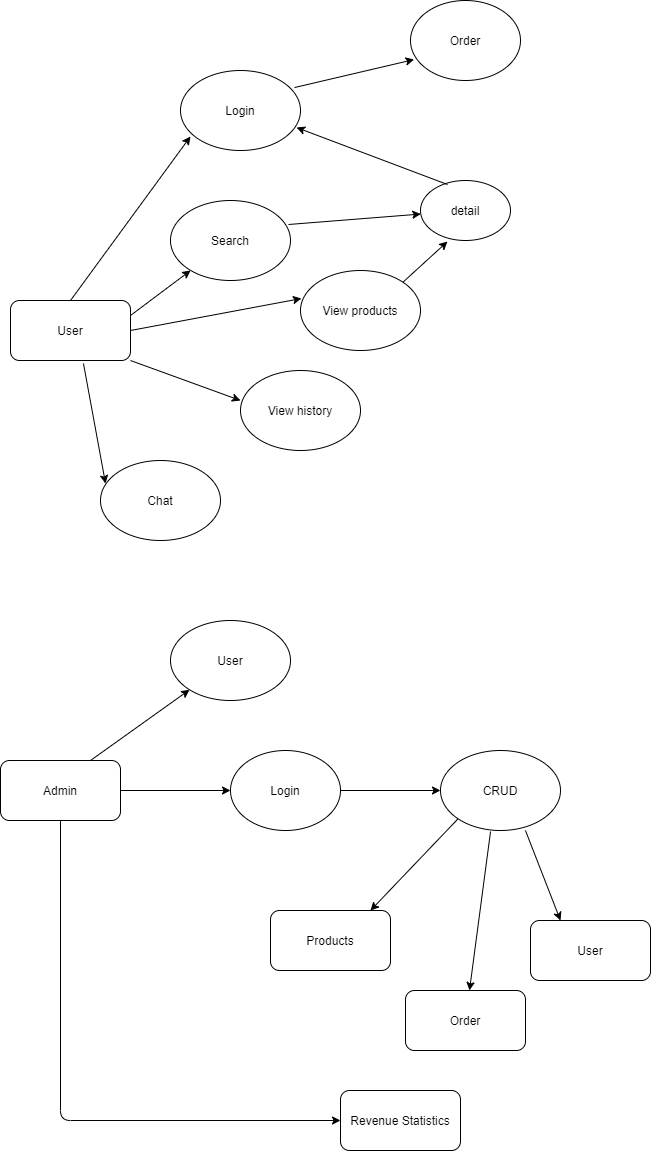

The diagram above was exported from draw.io. Its source (the exported page's mxGraphModel, read from the mxfile embedded in the PNG):
<mxGraphModel dx="824" dy="427" grid="1" gridSize="10" guides="1" tooltips="1" connect="1" arrows="1" fold="1" page="1" pageScale="1" pageWidth="850" pageHeight="1100" math="0" shadow="0">
  <root>
    <mxCell id="0" />
    <mxCell id="1" parent="0" />
    <mxCell id="zt9gCsB2P0Cm6gepjYeg-1" value="User" style="rounded=1;whiteSpace=wrap;html=1;" vertex="1" parent="1">
      <mxGeometry x="120" y="480" width="120" height="60" as="geometry" />
    </mxCell>
    <mxCell id="zt9gCsB2P0Cm6gepjYeg-4" value="" style="endArrow=classic;html=1;exitX=1;exitY=0.25;exitDx=0;exitDy=0;" edge="1" parent="1" source="zt9gCsB2P0Cm6gepjYeg-1" target="zt9gCsB2P0Cm6gepjYeg-5">
      <mxGeometry width="50" height="50" relative="1" as="geometry">
        <mxPoint x="412.9849999999999" y="493.03999999999996" as="sourcePoint" />
        <mxPoint x="500" y="420" as="targetPoint" />
      </mxGeometry>
    </mxCell>
    <mxCell id="zt9gCsB2P0Cm6gepjYeg-5" value="Search" style="ellipse;whiteSpace=wrap;html=1;" vertex="1" parent="1">
      <mxGeometry x="280" y="380" width="120" height="80" as="geometry" />
    </mxCell>
    <mxCell id="zt9gCsB2P0Cm6gepjYeg-6" value="View products" style="ellipse;whiteSpace=wrap;html=1;" vertex="1" parent="1">
      <mxGeometry x="410" y="450" width="120" height="80" as="geometry" />
    </mxCell>
    <mxCell id="zt9gCsB2P0Cm6gepjYeg-7" value="View history" style="ellipse;whiteSpace=wrap;html=1;" vertex="1" parent="1">
      <mxGeometry x="350" y="550" width="120" height="80" as="geometry" />
    </mxCell>
    <mxCell id="zt9gCsB2P0Cm6gepjYeg-8" value="Chat" style="ellipse;whiteSpace=wrap;html=1;" vertex="1" parent="1">
      <mxGeometry x="210" y="640" width="120" height="80" as="geometry" />
    </mxCell>
    <mxCell id="zt9gCsB2P0Cm6gepjYeg-9" value="" style="endArrow=classic;html=1;exitX=1;exitY=0.5;exitDx=0;exitDy=0;entryX=0.008;entryY=0.35;entryDx=0;entryDy=0;entryPerimeter=0;" edge="1" parent="1" source="zt9gCsB2P0Cm6gepjYeg-1" target="zt9gCsB2P0Cm6gepjYeg-6">
      <mxGeometry width="50" height="50" relative="1" as="geometry">
        <mxPoint x="420" y="510" as="sourcePoint" />
        <mxPoint x="510" y="650" as="targetPoint" />
      </mxGeometry>
    </mxCell>
    <mxCell id="zt9gCsB2P0Cm6gepjYeg-10" value="" style="endArrow=classic;html=1;exitX=1;exitY=1;exitDx=0;exitDy=0;entryX=0;entryY=0.375;entryDx=0;entryDy=0;entryPerimeter=0;" edge="1" parent="1" source="zt9gCsB2P0Cm6gepjYeg-1" target="zt9gCsB2P0Cm6gepjYeg-7">
      <mxGeometry width="50" height="50" relative="1" as="geometry">
        <mxPoint x="430" y="650" as="sourcePoint" />
        <mxPoint x="510" y="620" as="targetPoint" />
      </mxGeometry>
    </mxCell>
    <mxCell id="zt9gCsB2P0Cm6gepjYeg-11" value="" style="endArrow=classic;html=1;exitX=0.608;exitY=1.05;exitDx=0;exitDy=0;exitPerimeter=0;entryX=0.042;entryY=0.288;entryDx=0;entryDy=0;entryPerimeter=0;" edge="1" parent="1" source="zt9gCsB2P0Cm6gepjYeg-1" target="zt9gCsB2P0Cm6gepjYeg-8">
      <mxGeometry width="50" height="50" relative="1" as="geometry">
        <mxPoint x="460" y="600" as="sourcePoint" />
        <mxPoint x="510" y="550" as="targetPoint" />
      </mxGeometry>
    </mxCell>
    <mxCell id="zt9gCsB2P0Cm6gepjYeg-12" value="Login" style="ellipse;whiteSpace=wrap;html=1;" vertex="1" parent="1">
      <mxGeometry x="290" y="250" width="120" height="80" as="geometry" />
    </mxCell>
    <mxCell id="zt9gCsB2P0Cm6gepjYeg-13" value="" style="endArrow=classic;html=1;exitX=0.5;exitY=0;exitDx=0;exitDy=0;entryX=0.083;entryY=0.825;entryDx=0;entryDy=0;entryPerimeter=0;" edge="1" parent="1" source="zt9gCsB2P0Cm6gepjYeg-1" target="zt9gCsB2P0Cm6gepjYeg-12">
      <mxGeometry width="50" height="50" relative="1" as="geometry">
        <mxPoint x="460" y="490" as="sourcePoint" />
        <mxPoint x="510" y="440" as="targetPoint" />
      </mxGeometry>
    </mxCell>
    <mxCell id="zt9gCsB2P0Cm6gepjYeg-14" value="" style="endArrow=classic;html=1;exitX=0.983;exitY=0.3;exitDx=0;exitDy=0;exitPerimeter=0;" edge="1" parent="1" source="zt9gCsB2P0Cm6gepjYeg-5" target="zt9gCsB2P0Cm6gepjYeg-15">
      <mxGeometry width="50" height="50" relative="1" as="geometry">
        <mxPoint x="460" y="520" as="sourcePoint" />
        <mxPoint x="530" y="404" as="targetPoint" />
      </mxGeometry>
    </mxCell>
    <mxCell id="zt9gCsB2P0Cm6gepjYeg-15" value="detail" style="ellipse;whiteSpace=wrap;html=1;" vertex="1" parent="1">
      <mxGeometry x="530" y="360" width="90" height="60" as="geometry" />
    </mxCell>
    <mxCell id="zt9gCsB2P0Cm6gepjYeg-17" value="" style="endArrow=classic;html=1;entryX=0.3;entryY=1.017;entryDx=0;entryDy=0;entryPerimeter=0;exitX=1;exitY=0;exitDx=0;exitDy=0;" edge="1" parent="1" source="zt9gCsB2P0Cm6gepjYeg-6" target="zt9gCsB2P0Cm6gepjYeg-15">
      <mxGeometry width="50" height="50" relative="1" as="geometry">
        <mxPoint x="460" y="520" as="sourcePoint" />
        <mxPoint x="510" y="470" as="targetPoint" />
      </mxGeometry>
    </mxCell>
    <mxCell id="zt9gCsB2P0Cm6gepjYeg-18" value="" style="endArrow=classic;html=1;exitX=0.3;exitY=0.067;exitDx=0;exitDy=0;exitPerimeter=0;entryX=0.967;entryY=0.713;entryDx=0;entryDy=0;entryPerimeter=0;" edge="1" parent="1" source="zt9gCsB2P0Cm6gepjYeg-15" target="zt9gCsB2P0Cm6gepjYeg-12">
      <mxGeometry width="50" height="50" relative="1" as="geometry">
        <mxPoint x="460" y="410" as="sourcePoint" />
        <mxPoint x="510" y="360" as="targetPoint" />
      </mxGeometry>
    </mxCell>
    <mxCell id="zt9gCsB2P0Cm6gepjYeg-19" value="Order" style="ellipse;whiteSpace=wrap;html=1;" vertex="1" parent="1">
      <mxGeometry x="520" y="180" width="110" height="80" as="geometry" />
    </mxCell>
    <mxCell id="zt9gCsB2P0Cm6gepjYeg-20" value="" style="endArrow=classic;html=1;exitX=0.95;exitY=0.213;exitDx=0;exitDy=0;exitPerimeter=0;entryX=0.033;entryY=0.738;entryDx=0;entryDy=0;entryPerimeter=0;" edge="1" parent="1" source="zt9gCsB2P0Cm6gepjYeg-12" target="zt9gCsB2P0Cm6gepjYeg-19">
      <mxGeometry width="50" height="50" relative="1" as="geometry">
        <mxPoint x="460" y="410" as="sourcePoint" />
        <mxPoint x="510" y="360" as="targetPoint" />
      </mxGeometry>
    </mxCell>
    <mxCell id="zt9gCsB2P0Cm6gepjYeg-21" value="Admin" style="rounded=1;whiteSpace=wrap;html=1;" vertex="1" parent="1">
      <mxGeometry x="110" y="940" width="120" height="60" as="geometry" />
    </mxCell>
    <mxCell id="zt9gCsB2P0Cm6gepjYeg-22" value="" style="endArrow=classic;html=1;exitX=1;exitY=0.5;exitDx=0;exitDy=0;" edge="1" parent="1" source="zt9gCsB2P0Cm6gepjYeg-21" target="zt9gCsB2P0Cm6gepjYeg-23">
      <mxGeometry width="50" height="50" relative="1" as="geometry">
        <mxPoint x="430" y="980" as="sourcePoint" />
        <mxPoint x="360" y="970" as="targetPoint" />
      </mxGeometry>
    </mxCell>
    <mxCell id="zt9gCsB2P0Cm6gepjYeg-23" value="Login" style="ellipse;whiteSpace=wrap;html=1;" vertex="1" parent="1">
      <mxGeometry x="340" y="930" width="110" height="80" as="geometry" />
    </mxCell>
    <mxCell id="zt9gCsB2P0Cm6gepjYeg-24" value="" style="endArrow=classic;html=1;exitX=1;exitY=0.5;exitDx=0;exitDy=0;" edge="1" parent="1" source="zt9gCsB2P0Cm6gepjYeg-23">
      <mxGeometry width="50" height="50" relative="1" as="geometry">
        <mxPoint x="430" y="1030" as="sourcePoint" />
        <mxPoint x="550" y="970" as="targetPoint" />
      </mxGeometry>
    </mxCell>
    <mxCell id="zt9gCsB2P0Cm6gepjYeg-25" value="" style="endArrow=classic;html=1;exitX=0.75;exitY=0;exitDx=0;exitDy=0;" edge="1" parent="1" source="zt9gCsB2P0Cm6gepjYeg-21" target="zt9gCsB2P0Cm6gepjYeg-26">
      <mxGeometry width="50" height="50" relative="1" as="geometry">
        <mxPoint x="430" y="1030" as="sourcePoint" />
        <mxPoint x="300" y="860" as="targetPoint" />
      </mxGeometry>
    </mxCell>
    <mxCell id="zt9gCsB2P0Cm6gepjYeg-26" value="User" style="ellipse;whiteSpace=wrap;html=1;" vertex="1" parent="1">
      <mxGeometry x="280" y="800" width="120" height="80" as="geometry" />
    </mxCell>
    <mxCell id="zt9gCsB2P0Cm6gepjYeg-27" value="CRUD" style="ellipse;whiteSpace=wrap;html=1;" vertex="1" parent="1">
      <mxGeometry x="550" y="930" width="120" height="80" as="geometry" />
    </mxCell>
    <mxCell id="zt9gCsB2P0Cm6gepjYeg-28" value="" style="endArrow=classic;html=1;exitX=0;exitY=1;exitDx=0;exitDy=0;" edge="1" parent="1" source="zt9gCsB2P0Cm6gepjYeg-27">
      <mxGeometry width="50" height="50" relative="1" as="geometry">
        <mxPoint x="430" y="1030" as="sourcePoint" />
        <mxPoint x="480" y="1090" as="targetPoint" />
      </mxGeometry>
    </mxCell>
    <mxCell id="zt9gCsB2P0Cm6gepjYeg-29" value="" style="endArrow=classic;html=1;exitX=0.417;exitY=1.013;exitDx=0;exitDy=0;exitPerimeter=0;" edge="1" parent="1" source="zt9gCsB2P0Cm6gepjYeg-27" target="zt9gCsB2P0Cm6gepjYeg-31">
      <mxGeometry width="50" height="50" relative="1" as="geometry">
        <mxPoint x="430" y="1030" as="sourcePoint" />
        <mxPoint x="590" y="1090" as="targetPoint" />
      </mxGeometry>
    </mxCell>
    <mxCell id="zt9gCsB2P0Cm6gepjYeg-30" value="" style="endArrow=classic;html=1;exitX=0.708;exitY=1;exitDx=0;exitDy=0;exitPerimeter=0;" edge="1" parent="1" source="zt9gCsB2P0Cm6gepjYeg-27">
      <mxGeometry width="50" height="50" relative="1" as="geometry">
        <mxPoint x="430" y="1030" as="sourcePoint" />
        <mxPoint x="670" y="1100" as="targetPoint" />
      </mxGeometry>
    </mxCell>
    <mxCell id="zt9gCsB2P0Cm6gepjYeg-31" value="Order" style="rounded=1;whiteSpace=wrap;html=1;" vertex="1" parent="1">
      <mxGeometry x="515" y="1170" width="120" height="60" as="geometry" />
    </mxCell>
    <mxCell id="zt9gCsB2P0Cm6gepjYeg-32" value="Products" style="rounded=1;whiteSpace=wrap;html=1;" vertex="1" parent="1">
      <mxGeometry x="380" y="1090" width="120" height="60" as="geometry" />
    </mxCell>
    <mxCell id="zt9gCsB2P0Cm6gepjYeg-33" value="User" style="rounded=1;whiteSpace=wrap;html=1;" vertex="1" parent="1">
      <mxGeometry x="640" y="1100" width="120" height="60" as="geometry" />
    </mxCell>
    <mxCell id="zt9gCsB2P0Cm6gepjYeg-34" value="" style="endArrow=classic;html=1;exitX=0.5;exitY=1;exitDx=0;exitDy=0;" edge="1" parent="1" source="zt9gCsB2P0Cm6gepjYeg-21">
      <mxGeometry width="50" height="50" relative="1" as="geometry">
        <mxPoint x="430" y="1180" as="sourcePoint" />
        <mxPoint x="450" y="1300" as="targetPoint" />
        <Array as="points">
          <mxPoint x="170" y="1300" />
        </Array>
      </mxGeometry>
    </mxCell>
    <mxCell id="zt9gCsB2P0Cm6gepjYeg-35" value="Revenue Statistics" style="rounded=1;whiteSpace=wrap;html=1;" vertex="1" parent="1">
      <mxGeometry x="450" y="1270" width="120" height="60" as="geometry" />
    </mxCell>
  </root>
</mxGraphModel>